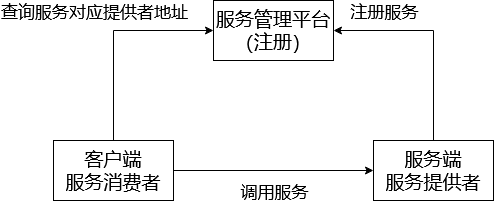

The diagram above was exported from draw.io. Its source (the exported page's mxGraphModel, read from the mxfile embedded in the PNG):
<mxGraphModel dx="1209" dy="624" grid="1" gridSize="10" guides="1" tooltips="1" connect="1" arrows="1" fold="1" page="1" pageScale="1" pageWidth="827" pageHeight="1169" math="0" shadow="0">
  <root>
    <mxCell id="0" />
    <mxCell id="1" parent="0" />
    <mxCell id="GOpObqQ7zWejnpE5tgAO-1" value="服务管理平台&lt;br style=&quot;font-size: 19px;&quot;&gt;（注册）" style="rounded=0;whiteSpace=wrap;html=1;fontSize=19;" vertex="1" parent="1">
      <mxGeometry x="320" y="180" width="120" height="60" as="geometry" />
    </mxCell>
    <mxCell id="GOpObqQ7zWejnpE5tgAO-6" style="edgeStyle=orthogonalEdgeStyle;rounded=0;orthogonalLoop=1;jettySize=auto;html=1;exitX=0.5;exitY=0;exitDx=0;exitDy=0;entryX=0;entryY=0.5;entryDx=0;entryDy=0;fontSize=19;" edge="1" parent="1" source="GOpObqQ7zWejnpE5tgAO-2" target="GOpObqQ7zWejnpE5tgAO-1">
      <mxGeometry relative="1" as="geometry" />
    </mxCell>
    <mxCell id="GOpObqQ7zWejnpE5tgAO-7" value="查询服务对应提供者地址" style="edgeLabel;html=1;align=center;verticalAlign=middle;resizable=0;points=[];fontSize=17;" vertex="1" connectable="0" parent="GOpObqQ7zWejnpE5tgAO-6">
      <mxGeometry x="-0.1287" relative="1" as="geometry">
        <mxPoint x="-20" y="-39" as="offset" />
      </mxGeometry>
    </mxCell>
    <mxCell id="GOpObqQ7zWejnpE5tgAO-12" style="edgeStyle=orthogonalEdgeStyle;rounded=0;orthogonalLoop=1;jettySize=auto;html=1;exitX=1;exitY=0.5;exitDx=0;exitDy=0;entryX=0;entryY=0.5;entryDx=0;entryDy=0;fontSize=17;" edge="1" parent="1" source="GOpObqQ7zWejnpE5tgAO-2" target="GOpObqQ7zWejnpE5tgAO-3">
      <mxGeometry relative="1" as="geometry" />
    </mxCell>
    <mxCell id="GOpObqQ7zWejnpE5tgAO-13" value="调用服务" style="edgeLabel;html=1;align=center;verticalAlign=middle;resizable=0;points=[];fontSize=17;" vertex="1" connectable="0" parent="GOpObqQ7zWejnpE5tgAO-12">
      <mxGeometry x="-0.19" y="-4" relative="1" as="geometry">
        <mxPoint x="19" y="16" as="offset" />
      </mxGeometry>
    </mxCell>
    <mxCell id="GOpObqQ7zWejnpE5tgAO-2" value="客户端&lt;br&gt;服务消费者" style="rounded=0;whiteSpace=wrap;html=1;fontSize=19;" vertex="1" parent="1">
      <mxGeometry x="160" y="320" width="120" height="60" as="geometry" />
    </mxCell>
    <mxCell id="GOpObqQ7zWejnpE5tgAO-10" style="edgeStyle=orthogonalEdgeStyle;rounded=0;orthogonalLoop=1;jettySize=auto;html=1;exitX=0.5;exitY=0;exitDx=0;exitDy=0;entryX=1;entryY=0.5;entryDx=0;entryDy=0;fontSize=17;" edge="1" parent="1" source="GOpObqQ7zWejnpE5tgAO-3" target="GOpObqQ7zWejnpE5tgAO-1">
      <mxGeometry relative="1" as="geometry" />
    </mxCell>
    <mxCell id="GOpObqQ7zWejnpE5tgAO-11" value="注册服务" style="edgeLabel;html=1;align=center;verticalAlign=middle;resizable=0;points=[];fontSize=17;" vertex="1" connectable="0" parent="GOpObqQ7zWejnpE5tgAO-10">
      <mxGeometry x="0.2" y="1" relative="1" as="geometry">
        <mxPoint x="-34" y="-21" as="offset" />
      </mxGeometry>
    </mxCell>
    <mxCell id="GOpObqQ7zWejnpE5tgAO-3" value="服务端&lt;br&gt;服务提供者" style="rounded=0;whiteSpace=wrap;html=1;fontSize=19;" vertex="1" parent="1">
      <mxGeometry x="480" y="320" width="120" height="60" as="geometry" />
    </mxCell>
  </root>
</mxGraphModel>